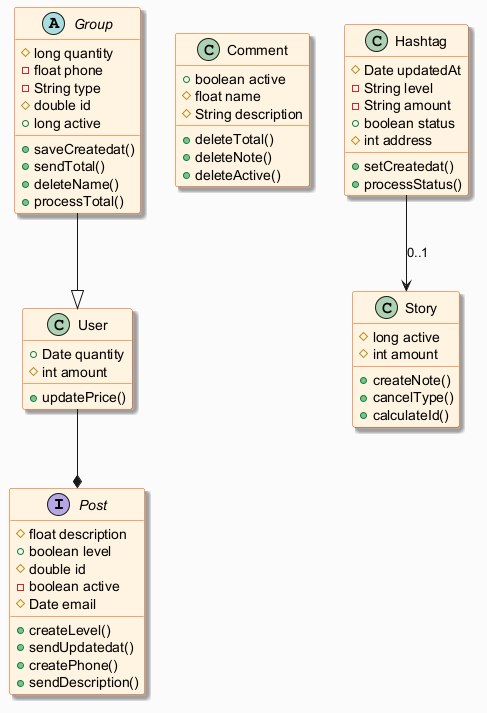

The diagram above was rendered by PlantUML. Its source (embedded in the PNG):
@startuml
skinparam backgroundColor #FAFAFA
skinparam classBackgroundColor #FFF3E0
skinparam classBorderColor #E65100
skinparam shadowing true
interface Post {
  #float description
  +boolean level
  #double id
  -boolean active
  #Date email
  +createLevel()
  +sendUpdatedat()
  +createPhone()
  +sendDescription()
}
class Comment {
  +boolean active
  #float name
  #String description
  +deleteTotal()
  +deleteNote()
  +deleteActive()
}
abstract class Group {
  #long quantity
  -float phone
  -String type
  #double id
  +long active
  +saveCreatedat()
  +sendTotal()
  +deleteName()
  +processTotal()
}
class Hashtag {
  #Date updatedAt
  -String level
  -String amount
  +boolean status
  #int address
  +setCreatedat()
  +processStatus()
}
class Story {
  #long active
  #int amount
  +createNote()
  +cancelType()
  +calculateId()
}
class User {
  +Date quantity
  #int amount
  +updatePrice()
}
Group --|> User
Hashtag --> Story : "0..1"
User --* Post
@enduml